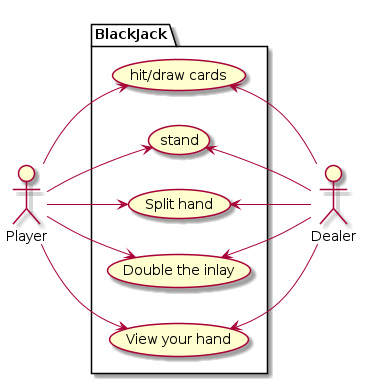

The diagram above was rendered by PlantUML. Its source (embedded in the PNG):
@startuml use_case

left to right direction

actor "Player" as player
package BlackJack {
    usecase "hit/draw cards" as hit
    usecase "stand" as stand
    usecase "Split hand" as split
    usecase "Double the inlay" as double
    usecase "View your hand" as view_cards
}
actor "Dealer" as Dealer

player --> hit
player --> stand
player --> split
player --> double
player --> view_cards

hit <-- Dealer
stand <-- Dealer
split <-- Dealer
double <-- Dealer
view_cards <-- Dealer




@enduml